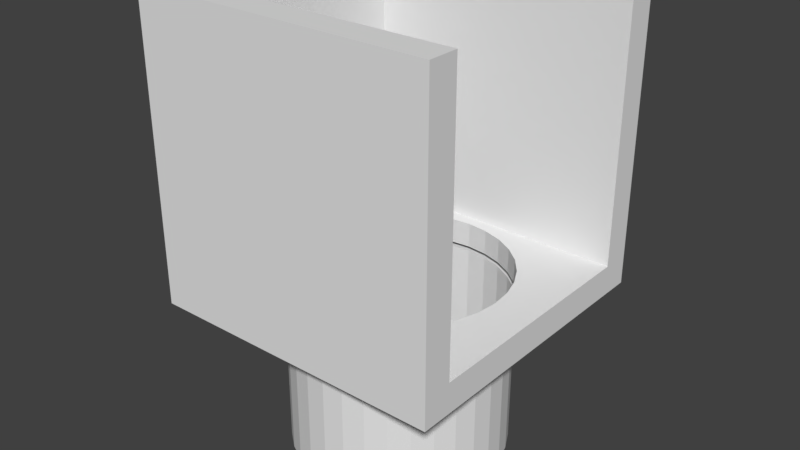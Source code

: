 # Source: end.blend  (saved by Blender 2.79.0; exported with 4.5.12 LTS)
import bpy
from mathutils import Matrix  # noqa: F401  (used for matrix-valued properties, if any)

bpy.ops.wm.read_factory_settings(use_empty=True)
scene = bpy.context.scene
scene.name = 'Scene'

# ---- collections
col_collection_1 = bpy.data.collections.new('Collection 1'); scene.collection.children.link(col_collection_1)

# ---- world
world_world = bpy.data.worlds.new('World'); scene.world = world_world
world_world.color = (0.05088, 0.05088, 0.05088)
world_world.use_sun_shadow = False
world_world.sun_shadow_jitter_overblur = 0.0
world_world.cycles.sampling_method = 'MANUAL'

# ---- meshes
me_cube_001 = bpy.data.meshes.new('Cube.001')
me_cube_001.from_pydata([(-1.0, -1.0, -1.0), (-1.0, -1.0, 1.0), (-1.0, 1.0, -1.0), (-1.0, 1.0, 1.0), (1.0, -1.0, -1.0), (1.0, -1.0, 1.0), (1.0, 1.0, -1.0), (1.0, 1.0, 1.0), (1.0, -0.8, 1.0), (-0.8, -0.8, 1.0), (-0.8, 0.8, 1.0), (1.0, 0.8, 1.0), (-0.8, 0.8, -0.8), (-0.8, -0.8, -0.8), (1.0, 0.8, -0.8), (1.0, -0.8, -0.8), (0.0, 0.72, -0.8), (0.1405, 0.7062, -0.8), (0.2755, 0.6652, -0.8), (0.4, 0.5987, -0.8), (0.5091, 0.5091, -0.8), (0.5987, 0.4, -0.8), (0.6652, 0.2755, -0.8), (0.7062, 0.1405, -0.8), (0.72, 6.855e-07, -0.8), (0.7062, -0.1405, -0.8), (0.6652, -0.2755, -0.8), (0.5987, -0.4, -0.8), (0.5091, -0.5091, -0.8), (0.4, -0.5987, -0.8), (0.2755, -0.6652, -0.8), (0.1405, -0.7062, -0.8), (2.98e-07, -0.72, -0.8), (-0.1405, -0.7062, -0.8), (-0.2755, -0.6652, -0.8), (-0.4, -0.5987, -0.8), (-0.5091, -0.5091, -0.8), (-0.5987, -0.4, -0.8), (-0.6652, -0.2755, -0.8), (-0.7062, -0.1405, -0.8), (-0.72, 0.0, -0.8), (-0.7062, 0.1405, -0.8), (-0.6652, 0.2755, -0.8), (-0.5987, 0.4, -0.8), (-0.5091, 0.5091, -0.8), (-0.4, 0.5987, -0.8), (-0.2755, 0.6652, -0.8), (-0.1405, 0.7062, -0.8), (0.0, 0.72, -1.0), (0.1405, 0.7062, -1.0), (0.2755, 0.6652, -1.0), (0.4, 0.5987, -1.0), (0.5091, 0.5091, -1.0), (0.5987, 0.4, -1.0), (0.6652, 0.2755, -1.0), (0.7062, 0.1405, -1.0), (0.72, 7.749e-07, -1.0), (0.7062, -0.1405, -1.0), (0.6652, -0.2755, -1.0), (0.5987, -0.4, -1.0), (0.5091, -0.5091, -1.0), (0.4, -0.5987, -1.0), (0.2755, -0.6652, -1.0), (0.1405, -0.7062, -1.0), (3.576e-07, -0.72, -1.0), (-0.1405, -0.7062, -1.0), (-0.2755, -0.6652, -1.0), (-0.4, -0.5987, -1.0), (-0.5091, -0.5091, -1.0), (-0.5987, -0.4, -1.0), (-0.6652, -0.2755, -1.0), (-0.7062, -0.1405, -1.0), (-0.72, 0.0, -1.0), (-0.7062, 0.1405, -1.0), (-0.6629, 0.2702, -1.003), (-0.5987, 0.4, -1.0), (-0.5091, 0.5091, -1.0), (-0.4, 0.5987, -1.0), (-0.2755, 0.6652, -1.0), (-0.1405, 0.7062, -1.0), (-0.5091, -0.5091, -0.9692), (-0.5987, -0.4, -0.9692), (-0.6652, -0.2755, -0.9692), (-0.7062, -0.1405, -0.9692), (-0.72, 0.0, -0.9692), (-0.7062, 0.1405, -0.9692), (-0.6632, 0.271, -0.9722), (-0.5987, 0.4, -0.9692), (-0.5091, 0.5091, -0.9692), (-0.4, 0.5987, -0.9692), (-0.2755, 0.6652, -0.9692), (-0.1405, 0.7062, -0.9692), (0.0, 0.72, -0.9692), (0.1405, 0.7062, -0.9692), (0.2755, 0.6652, -0.9692), (0.4, 0.5987, -0.9692), (0.5091, 0.5091, -0.9692), (0.5987, 0.4, -0.9692), (0.6652, 0.2755, -0.9692), (0.7062, 0.1405, -0.9692), (0.72, 7.611e-07, -0.9692), (0.7062, -0.1405, -0.9692), (0.6652, -0.2755, -0.9692), (0.5987, -0.4, -0.9692), (0.5091, -0.5091, -0.9692), (0.4, -0.5987, -0.9692), (0.2755, -0.6652, -0.9692), (0.1405, -0.7062, -0.9692), (3.485e-07, -0.72, -0.9692), (-0.1405, -0.7062, -0.9692), (-0.2755, -0.6652, -0.9692), (-0.4, -0.5987, -0.9692), (0.0, 0.72, -2.044), (0.1405, 0.7062, -2.044), (0.2755, 0.6652, -2.044), (0.4, 0.5987, -2.044), (0.5091, 0.5091, -2.044), (0.5987, 0.4, -2.044), (0.6652, 0.2755, -2.044), (0.7062, 0.1405, -2.044), (0.72, 7.749e-07, -2.044), (0.7062, -0.1405, -2.044), (0.6652, -0.2755, -2.044), (0.5987, -0.4, -2.044), (0.5091, -0.5091, -2.044), (0.4, -0.5987, -2.044), (0.2755, -0.6652, -2.044), (0.1405, -0.7062, -2.044), (3.576e-07, -0.72, -2.044), (-0.1405, -0.7062, -2.044), (-0.2755, -0.6652, -2.044), (-0.4, -0.5987, -2.044), (-0.5091, -0.5091, -2.044), (-0.5987, -0.4, -2.044), (-0.6652, -0.2755, -2.044), (-0.7062, -0.1405, -2.044), (-0.72, 0.0, -2.044), (-0.7062, 0.1405, -2.044), (-0.6629, 0.2702, -2.047), (-0.5987, 0.4, -2.044), (-0.5091, 0.5091, -2.044), (-0.4, 0.5987, -2.044), (-0.2755, 0.6652, -2.044), (-0.1405, 0.7062, -2.044)], [(2, 12), (0, 13)], [(0, 1, 3, 2), (2, 3, 7, 6), (4, 5, 1, 0), (2, 6, 56, 55, 54, 53, 52, 51, 50, 49, 48, 79, 78, 77, 76, 75, 74, 73, 72), (15, 4, 6, 14), (15, 8, 5, 4), (14, 6, 7, 11), (1, 5, 8, 9), (3, 1, 9, 10), (7, 3, 10, 11), (8, 15, 13, 9), (9, 13, 12, 10), (11, 10, 12, 14), (15, 14, 24, 25, 26, 27, 28, 29, 30, 31, 32, 33, 34, 35, 36, 37, 38, 39, 40, 12, 13), (12, 40, 41, 42, 43, 44, 45, 46, 47, 16, 17, 18, 19, 20, 21, 22, 23, 24, 14), (52, 116, 117, 53), (71, 70, 69, 68, 67, 66, 65, 64, 63, 62, 61, 60, 59, 58, 57, 56, 6, 4, 0, 2, 72), (35, 111, 80, 36), (34, 110, 111, 35), (33, 109, 110, 34), (32, 108, 109, 33), (31, 107, 108, 32), (30, 106, 107, 31), (29, 105, 106, 30), (28, 104, 105, 29), (27, 103, 104, 28), (26, 102, 103, 27), (25, 101, 102, 26), (24, 100, 101, 25), (23, 99, 100, 24), (22, 98, 99, 23), (21, 97, 98, 22), (20, 96, 97, 21), (19, 95, 96, 20), (18, 94, 95, 19), (17, 93, 94, 18), (16, 92, 93, 17), (47, 91, 92, 16), (46, 90, 91, 47), (45, 89, 90, 46), (44, 88, 89, 45), (43, 87, 88, 44), (42, 86, 87, 43), (41, 85, 86, 42), (40, 84, 85, 41), (39, 83, 84, 40), (38, 82, 83, 39), (37, 81, 82, 38), (36, 80, 81, 37), (136, 135, 134, 133, 132, 131, 130, 129, 128, 127, 126, 125, 124, 123, 122, 121, 120, 119, 118, 117, 116, 115, 114, 113, 112, 143, 142, 141, 140, 139, 138, 137), (79, 143, 112, 48), (66, 130, 131, 67), (53, 117, 118, 54), (67, 131, 132, 68), (54, 118, 119, 55), (68, 132, 133, 69), (55, 119, 120, 56), (69, 133, 134, 70), (56, 120, 121, 57), (70, 134, 135, 71), (57, 121, 122, 58), (71, 135, 136, 72), (58, 122, 123, 59), (72, 136, 137, 73), (59, 123, 124, 60), (73, 137, 138, 74), (60, 124, 125, 61), (74, 138, 139, 75), (61, 125, 126, 62), (48, 112, 113, 49), (75, 139, 140, 76), (62, 126, 127, 63), (49, 113, 114, 50), (76, 140, 141, 77), (63, 127, 128, 64), (50, 114, 115, 51), (77, 141, 142, 78), (64, 128, 129, 65), (51, 115, 116, 52), (78, 142, 143, 79), (65, 129, 130, 66)])
_uv = me_cube_001.uv_layers.new(name='UVMap')
_uv.uv.foreach_set('vector', [0.2821, 0.387, 0.1411, 0.528, 0.0001441, 0.387, 0.1411, 0.2461, 0.1411, 0.2461, 0.0187, 0.1348, 0.13, 0.01238, 0.2524, 0.1237, 0.4115, 0.2386, 0.5699, 0.3714, 0.4338, 0.5231, 0.2821, 0.387, 0.1411, 0.2461, 0.2524, 0.1237, 0.3119, 0.2023, 0.2988, 0.1949, 0.2844, 0.1895, 0.2687, 0.1858, 0.2661, 0.1956, 0.2611, 0.2041, 0.2569, 0.2127, 0.25, 0.2197, 0.2435, 0.2271, 0.2363, 0.2337, 0.2291, 0.2404, 0.2205, 0.245, 0.2123, 0.2503, 0.2038, 0.2549, 0.21, 0.2697, 0.2181, 0.2825, 0.2287, 0.2939, 0.4071, 0.2112, 0.4115, 0.2386, 0.2524, 0.1237, 0.2798, 0.1193, 0.4408, 0.2355, 0.5882, 0.3568, 0.5699, 0.3714, 0.4115, 0.2386, 0.2513, 0.1003, 0.2524, 0.1237, 0.13, 0.01238, 0.1411, 0.000144, 0.4338, 0.5231, 0.5699, 0.3714, 0.585, 0.385, 0.4626, 0.5216, 0.0001441, 0.387, 0.1411, 0.528, 0.1129, 0.528, 0.000144, 0.4152, 0.13, 0.01238, 0.0187, 0.1348, 0.01758, 0.1114, 0.1177, 0.001256, 0.9999, 0.0819, 0.9349, 0.1921, 0.8247, 0.1272, 0.8896, 0.01697, 0.7014, 0.000144, 0.8247, 0.1272, 0.7118, 0.2367, 0.5885, 0.1097, 0.7844, 0.5315, 0.5885, 0.4131, 0.7118, 0.2367, 0.8833, 0.3405, 0.9349, 0.1921, 0.8833, 0.3405, 0.8831, 0.2491, 0.8862, 0.2338, 0.8908, 0.2166, 0.8837, 0.2157, 0.8755, 0.2127, 0.8671, 0.2101, 0.8587, 0.2077, 0.8525, 0.2018, 0.8459, 0.1964, 0.8396, 0.1905, 0.833, 0.185, 0.8279, 0.1782, 0.8224, 0.1716, 0.8195, 0.1634, 0.8046, 0.1695, 0.7913, 0.1765, 0.7796, 0.1854, 0.7118, 0.2367, 0.8247, 0.1272, 0.7118, 0.2367, 0.7796, 0.1854, 0.7725, 0.1952, 0.7678, 0.2066, 0.7618, 0.2215, 0.7734, 0.2224, 0.7847, 0.224, 0.7961, 0.2251, 0.807, 0.2269, 0.8181, 0.228, 0.827, 0.2346, 0.8363, 0.2408, 0.8453, 0.2474, 0.8524, 0.2557, 0.8601, 0.2635, 0.8689, 0.2725, 0.8775, 0.26, 0.8831, 0.2491, 0.8833, 0.3405, 0.2741, 0.6251, 0.2741, 0.5286, 0.2872, 0.5286, 0.2872, 0.6251, 0.2402, 0.3021, 0.2532, 0.3079, 0.2685, 0.3147, 0.2727, 0.3051, 0.2778, 0.2955, 0.2825, 0.2857, 0.2892, 0.2771, 0.2952, 0.2681, 0.3011, 0.2589, 0.3102, 0.2532, 0.3191, 0.2469, 0.3283, 0.2412, 0.3378, 0.2358, 0.329, 0.2224, 0.3215, 0.2114, 0.3119, 0.2023, 0.2524, 0.1237, 0.4115, 0.2386, 0.2821, 0.387, 0.1411, 0.2461, 0.2287, 0.2939, 0.4701, 0.6768, 0.4702, 0.6612, 0.4832, 0.6612, 0.4832, 0.6769, 0.4571, 0.6768, 0.4571, 0.6612, 0.4702, 0.6612, 0.4701, 0.6768, 0.444, 0.6768, 0.4441, 0.6611, 0.4571, 0.6612, 0.4571, 0.6768, 0.431, 0.6767, 0.431, 0.6611, 0.4441, 0.6611, 0.444, 0.6768, 0.4179, 0.6767, 0.418, 0.6611, 0.431, 0.6611, 0.431, 0.6767, 0.8224, 0.6767, 0.8224, 0.6611, 0.8355, 0.6611, 0.8355, 0.6767, 0.8094, 0.6767, 0.8094, 0.6611, 0.8224, 0.6611, 0.8224, 0.6767, 0.7963, 0.6768, 0.7963, 0.6611, 0.8094, 0.6611, 0.8094, 0.6767, 0.7833, 0.6768, 0.7833, 0.6611, 0.7963, 0.6611, 0.7963, 0.6768, 0.7702, 0.6768, 0.7702, 0.6611, 0.7833, 0.6611, 0.7833, 0.6768, 0.7572, 0.6768, 0.7572, 0.6612, 0.7702, 0.6611, 0.7702, 0.6768, 0.7441, 0.6768, 0.7441, 0.6612, 0.7572, 0.6612, 0.7572, 0.6768, 0.7311, 0.6768, 0.7311, 0.6612, 0.7441, 0.6612, 0.7441, 0.6768, 0.718, 0.6769, 0.718, 0.6612, 0.7311, 0.6612, 0.7311, 0.6768, 0.705, 0.6769, 0.705, 0.6612, 0.718, 0.6612, 0.718, 0.6769, 0.6919, 0.6769, 0.6919, 0.6612, 0.705, 0.6612, 0.705, 0.6769, 0.6789, 0.6769, 0.6789, 0.6613, 0.6919, 0.6612, 0.6919, 0.6769, 0.6658, 0.6769, 0.6658, 0.6613, 0.6789, 0.6613, 0.6789, 0.6769, 0.6528, 0.6769, 0.6528, 0.6613, 0.6658, 0.6613, 0.6658, 0.6769, 0.6398, 0.6769, 0.6397, 0.6613, 0.6528, 0.6613, 0.6528, 0.6769, 0.6267, 0.677, 0.6267, 0.6613, 0.6397, 0.6613, 0.6398, 0.6769, 0.6137, 0.677, 0.6136, 0.6613, 0.6267, 0.6613, 0.6267, 0.677, 0.6006, 0.677, 0.6006, 0.6614, 0.6136, 0.6613, 0.6137, 0.677, 0.5876, 0.677, 0.5875, 0.6614, 0.6006, 0.6614, 0.6006, 0.677, 0.5745, 0.677, 0.5745, 0.6614, 0.5875, 0.6614, 0.5876, 0.677, 0.5615, 0.677, 0.5612, 0.6611, 0.5745, 0.6614, 0.5745, 0.677, 0.5484, 0.677, 0.5484, 0.6614, 0.5612, 0.6611, 0.5615, 0.677, 0.5354, 0.677, 0.5354, 0.6613, 0.5484, 0.6614, 0.5484, 0.677, 0.5223, 0.677, 0.5224, 0.6613, 0.5354, 0.6613, 0.5354, 0.677, 0.5093, 0.6769, 0.5093, 0.6613, 0.5224, 0.6613, 0.5223, 0.677, 0.4962, 0.6769, 0.4963, 0.6612, 0.5093, 0.6613, 0.5093, 0.6769, 0.4832, 0.6769, 0.4832, 0.6612, 0.4963, 0.6612, 0.4962, 0.6769, 0.4255, 0.5632, 0.4327, 0.5523, 0.4419, 0.5431, 0.4528, 0.5358, 0.4649, 0.5308, 0.4777, 0.5283, 0.4907, 0.5283, 0.5035, 0.5308, 0.5156, 0.5358, 0.5264, 0.5431, 0.5356, 0.5523, 0.5429, 0.5632, 0.5479, 0.5752, 0.5504, 0.588, 0.5504, 0.6011, 0.5479, 0.6139, 0.5429, 0.6259, 0.5356, 0.6368, 0.5264, 0.646, 0.5156, 0.6532, 0.5035, 0.6582, 0.4907, 0.6608, 0.4777, 0.6608, 0.4649, 0.6582, 0.4528, 0.6532, 0.442, 0.646, 0.4327, 0.6368, 0.4255, 0.6259, 0.4205, 0.6139, 0.4179, 0.6011, 0.4184, 0.5877, 0.4205, 0.5752, 0.2089, 0.6251, 0.2089, 0.5286, 0.2219, 0.5286, 0.2219, 0.6251, 0.03929, 0.6251, 0.03929, 0.5286, 0.05234, 0.5286, 0.05234, 0.6251, 0.2872, 0.6251, 0.2872, 0.5286, 0.3002, 0.5286, 0.3002, 0.6251, 0.05234, 0.6251, 0.05234, 0.5286, 0.06539, 0.5286, 0.06539, 0.6251, 0.3002, 0.6251, 0.3002, 0.5286, 0.3132, 0.5286, 0.3132, 0.6251, 0.06539, 0.6251, 0.06539, 0.5286, 0.07844, 0.5286, 0.07844, 0.6251, 0.3132, 0.6251, 0.3132, 0.5286, 0.3263, 0.5286, 0.3263, 0.6251, 0.07844, 0.6251, 0.07844, 0.5286, 0.09148, 0.5286, 0.09148, 0.6251, 0.3263, 0.6251, 0.3263, 0.5286, 0.3393, 0.5286, 0.3393, 0.6251, 0.09148, 0.6251, 0.09148, 0.5286, 0.1045, 0.5286, 0.1045, 0.6251, 0.3393, 0.6251, 0.3393, 0.5286, 0.3524, 0.5286, 0.3524, 0.6251, 0.1045, 0.6251, 0.1045, 0.5286, 0.1176, 0.5286, 0.1176, 0.6251, 0.3524, 0.6251, 0.3524, 0.5286, 0.3654, 0.5286, 0.3654, 0.6251, 0.1176, 0.6251, 0.1176, 0.5286, 0.1306, 0.5286, 0.1306, 0.6251, 0.3654, 0.6251, 0.3654, 0.5286, 0.3785, 0.5286, 0.3785, 0.6251, 0.1306, 0.6251, 0.1306, 0.5286, 0.1433, 0.5283, 0.1433, 0.6248, 0.3785, 0.6251, 0.3785, 0.5286, 0.3915, 0.5286, 0.3915, 0.6251, 0.1433, 0.6248, 0.1433, 0.5283, 0.1567, 0.5286, 0.1567, 0.6251, 0.3915, 0.6251, 0.3915, 0.5286, 0.4046, 0.5286, 0.4046, 0.6251, 0.2219, 0.6251, 0.2219, 0.5286, 0.235, 0.5286, 0.235, 0.6251, 0.1567, 0.6251, 0.1567, 0.5286, 0.1697, 0.5286, 0.1697, 0.6251, 0.4046, 0.6251, 0.4046, 0.5286, 0.4176, 0.5286, 0.4176, 0.6251, 0.235, 0.6251, 0.235, 0.5286, 0.248, 0.5286, 0.248, 0.6251, 0.1697, 0.6251, 0.1697, 0.5286, 0.1828, 0.5286, 0.1828, 0.6251, 0.000144, 0.6251, 0.0001442, 0.5286, 0.01319, 0.5286, 0.01319, 0.6251, 0.248, 0.6251, 0.248, 0.5286, 0.2611, 0.5286, 0.2611, 0.6251, 0.1828, 0.6251, 0.1828, 0.5286, 0.1958, 0.5286, 0.1958, 0.6251, 0.01319, 0.6251, 0.01319, 0.5286, 0.02624, 0.5286, 0.02624, 0.6251, 0.2611, 0.6251, 0.2611, 0.5286, 0.2741, 0.5286, 0.2741, 0.6251, 0.1958, 0.6251, 0.1958, 0.5286, 0.2089, 0.5286, 0.2089, 0.6251, 0.02624, 0.6251, 0.02624, 0.5286, 0.03929, 0.5286, 0.03929, 0.6251])
me_cube_001.use_remesh_preserve_volume = False
me_cube_001.use_remesh_preserve_attributes = False
me_cube_001.use_mirror_vertex_groups = False
me_cube_001.update()

# ---- objects
ob_cube = bpy.data.objects.new('Cube', me_cube_001)

# ---- transforms, parenting, visibility, modifiers, constraints
ob_cube.location = (0.0, 0.0, 0.0)
ob_cube.lineart.crease_threshold = 0.0

# ---- collection membership
col_collection_1.objects.link(ob_cube)

# ---- scene / render settings (as saved in the file)
scene.frame_start = 1; scene.frame_end = 250; scene.frame_set(1)
scene.render.engine = 'BLENDER_EEVEE_NEXT'
scene.render.resolution_percentage = 50
scene.render.dither_intensity = 0.0
scene.cycles.use_denoising = False
scene.cycles.samples = 128
scene.cycles.sampling_pattern = 'TABULATED_SOBOL'
scene.cycles.use_adaptive_sampling = False
scene.cycles.use_light_tree = False
scene.cycles.blur_glossy = 0.0
scene.cycles.sample_clamp_indirect = 0.0
scene.view_settings.view_transform = 'Standard'
bpy.context.view_layer.update()

# ---- added for rendering (the .blend has no active camera and no usable light): camera, sun
cam_auto = bpy.data.cameras.new('AutoCamera')
cam_auto.lens = 50.0
cam_auto.sensor_width = 36.0
cam_auto.clip_end = 1000.0
ob_auto_camera = bpy.data.objects.new('AutoCamera', cam_auto)
scene.collection.objects.link(ob_auto_camera)
ob_auto_camera.location = (3.84674, -4.61609, 2.55376)
ob_auto_camera.rotation_euler = (1.09748, -7.21219e-08, 0.694738)
scene.camera = ob_auto_camera
light_auto_sun = bpy.data.lights.new('AutoSun', 'SUN')
light_auto_sun.energy = 3.0
light_auto_sun.angle = 0.0523599
ob_auto_sun = bpy.data.objects.new('AutoSun', light_auto_sun)
scene.collection.objects.link(ob_auto_sun)
ob_auto_sun.rotation_euler = (0.872665, 0.174533, 0.523599)
bpy.context.view_layer.update()
